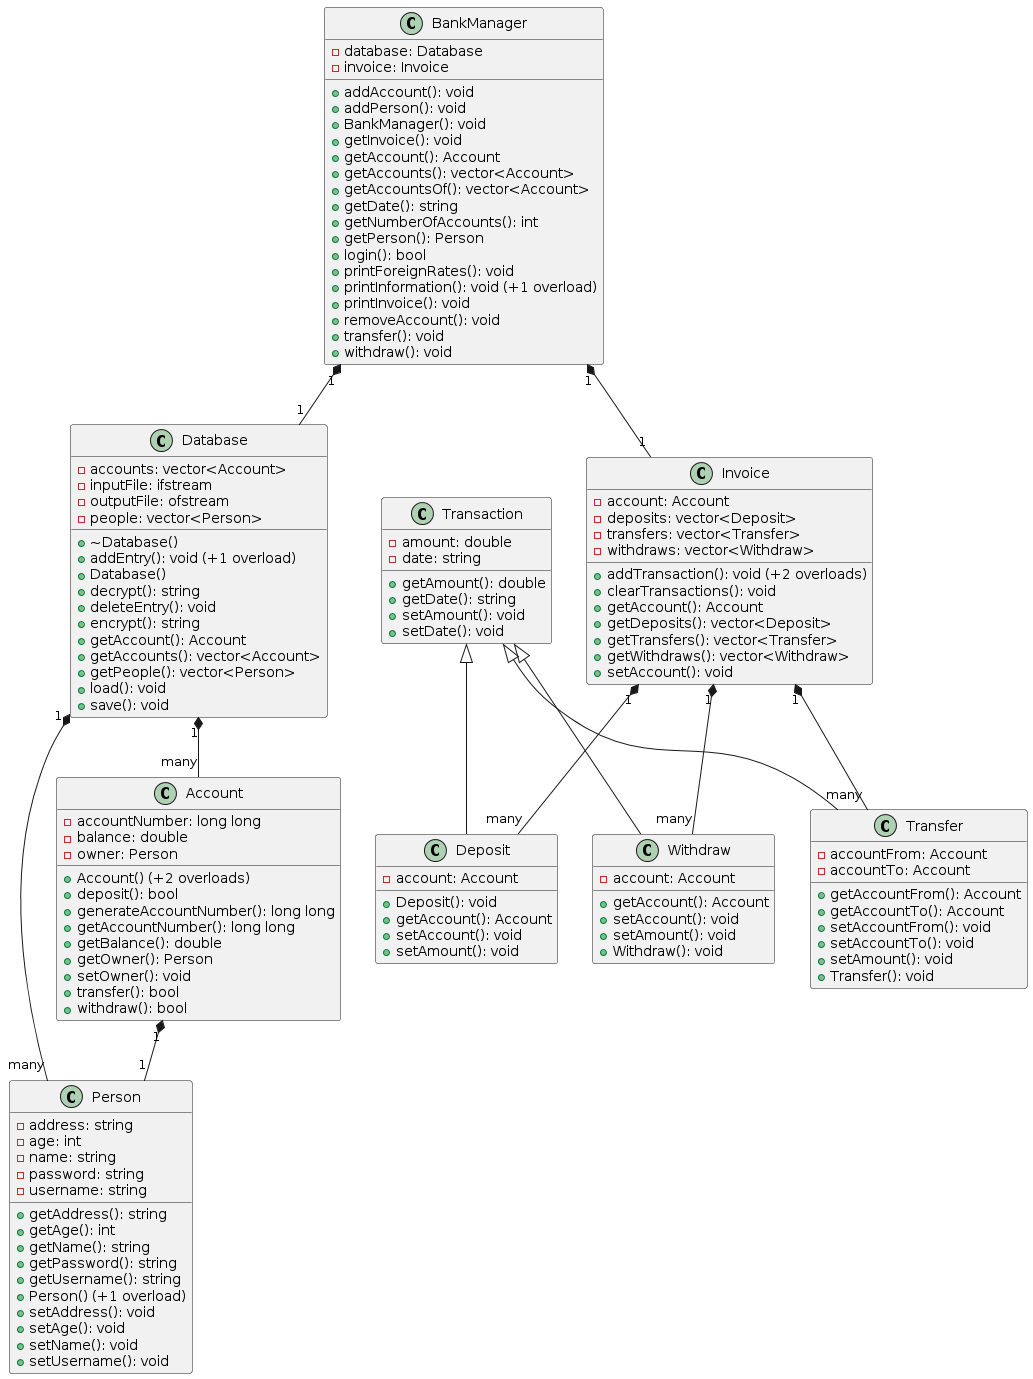

The diagram above was rendered by PlantUML. Its source (embedded in the PNG):
@startuml
class Transaction {
    - amount: double
    - date: string
    + getAmount(): double
    + getDate(): string
    + setAmount(): void
    + setDate(): void
}

class Withdraw {
    - account: Account
    + getAccount(): Account
    + setAccount(): void
    + setAmount(): void
    + Withdraw(): void
}

class Transfer {
    - accountFrom: Account
    - accountTo: Account
    + getAccountFrom(): Account
    + getAccountTo(): Account
    + setAccountFrom(): void
    + setAccountTo(): void
    + setAmount(): void
    + Transfer(): void
}

class Deposit {
    - account: Account
    + Deposit(): void
    + getAccount(): Account
    + setAccount(): void
    + setAmount(): void
}

class Account {
    - accountNumber: long long
    - balance: double
    - owner: Person
    + Account() (+2 overloads)
    + deposit(): bool
    + generateAccountNumber(): long long
    + getAccountNumber(): long long
    + getBalance(): double
    + getOwner(): Person
    + setOwner(): void
    + transfer(): bool
    + withdraw(): bool
}

class BankManager {
    - database: Database
    - invoice: Invoice
    + addAccount(): void
    + addPerson(): void
    + BankManager(): void
    + getInvoice(): void
    + getAccount(): Account
    + getAccounts(): vector<Account>
    + getAccountsOf(): vector<Account>
    + getDate(): string
    + getNumberOfAccounts(): int
    + getPerson(): Person
    + login(): bool
    + printForeignRates(): void
    + printInformation(): void (+1 overload)
    + printInvoice(): void
    + removeAccount(): void
    + transfer(): void
    + withdraw(): void
}

class Person {
    - address: string
    - age: int
    - name: string
    - password: string
    - username: string
    + getAddress(): string
    + getAge(): int
    + getName(): string
    + getPassword(): string
    + getUsername(): string
    + Person() (+1 overload)
    + setAddress(): void
    + setAge(): void
    + setName(): void
    + setUsername(): void
}

class Invoice {
    - account: Account
    - deposits: vector<Deposit>
    - transfers: vector<Transfer>
    - withdraws: vector<Withdraw>
    + addTransaction(): void (+2 overloads)
    + clearTransactions(): void
    + getAccount(): Account
    + getDeposits(): vector<Deposit>
    + getTransfers(): vector<Transfer>
    + getWithdraws(): vector<Withdraw>
    + setAccount(): void
}

class Database {
    - accounts: vector<Account>
    - inputFile: ifstream
    - outputFile: ofstream
    - people: vector<Person>
    + ~Database()
    + addEntry(): void (+1 overload)
    + Database()
    + decrypt(): string
    + deleteEntry(): void
    + encrypt(): string
    + getAccount(): Account
    + getAccounts(): vector<Account>
    + getPeople(): vector<Person>
    + load(): void
    + save(): void
}

Transaction <|-- Withdraw
Transaction <|-- Transfer
Transaction <|-- Deposit
Account "1" *-- "1" Person
BankManager "1" *-- "1" Database
BankManager "1" *-- "1" Invoice
Database "1" *-- "many" Account
Database "1" *-- "many" Person
Invoice "1" *-- "many" Deposit
Invoice "1" *-- "many" Transfer
Invoice "1" *-- "many" Withdraw
@enduml